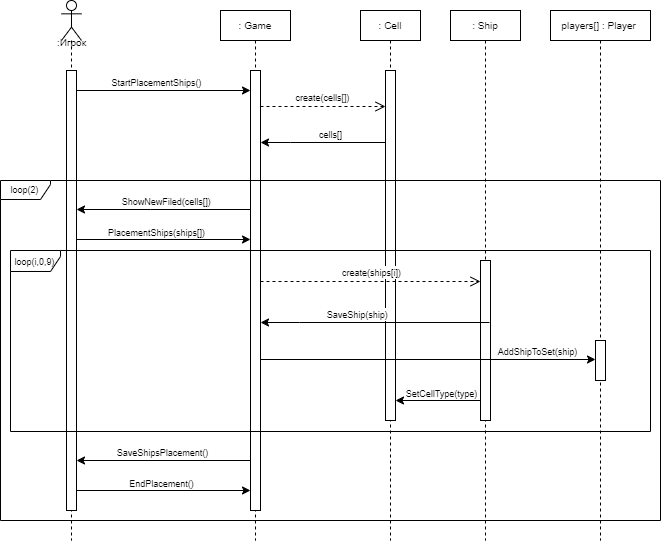

The diagram above was exported from draw.io. Its source (the exported page's mxGraphModel, read from the mxfile embedded in the PNG):
<mxGraphModel dx="1358" dy="595" grid="1" gridSize="10" guides="1" tooltips="1" connect="1" arrows="1" fold="1" page="1" pageScale="1" pageWidth="827" pageHeight="1169" math="0" shadow="0">
  <root>
    <mxCell id="0" />
    <mxCell id="1" parent="0" />
    <mxCell id="k3wrKp3fgD8oCzrUwRDF-1" value="" style="shape=umlLifeline;perimeter=lifelinePerimeter;whiteSpace=wrap;html=1;container=1;dropTarget=0;collapsible=0;recursiveResize=0;outlineConnect=0;portConstraint=eastwest;newEdgeStyle={&quot;curved&quot;:0,&quot;rounded&quot;:0};participant=umlActor;" parent="1" vertex="1">
      <mxGeometry x="221" y="420" width="20" height="540" as="geometry" />
    </mxCell>
    <mxCell id="k3wrKp3fgD8oCzrUwRDF-2" value="" style="html=1;points=[[0,0,0,0,5],[0,1,0,0,-5],[1,0,0,0,5],[1,1,0,0,-5]];perimeter=orthogonalPerimeter;outlineConnect=0;targetShapes=umlLifeline;portConstraint=eastwest;newEdgeStyle={&quot;curved&quot;:0,&quot;rounded&quot;:0};" parent="k3wrKp3fgD8oCzrUwRDF-1" vertex="1">
      <mxGeometry x="5" y="70" width="10" height="440" as="geometry" />
    </mxCell>
    <mxCell id="k3wrKp3fgD8oCzrUwRDF-3" value="&lt;font style=&quot;font-size: 10px;&quot;&gt;: Game&lt;/font&gt;" style="shape=umlLifeline;perimeter=lifelinePerimeter;whiteSpace=wrap;html=1;container=1;dropTarget=0;collapsible=0;recursiveResize=0;outlineConnect=0;portConstraint=eastwest;newEdgeStyle={&quot;curved&quot;:0,&quot;rounded&quot;:0};size=30;" parent="1" vertex="1">
      <mxGeometry x="380" y="430" width="70" height="530" as="geometry" />
    </mxCell>
    <mxCell id="k3wrKp3fgD8oCzrUwRDF-4" value="" style="html=1;points=[[0,0,0,0,5],[0,1,0,0,-5],[1,0,0,0,5],[1,1,0,0,-5]];perimeter=orthogonalPerimeter;outlineConnect=0;targetShapes=umlLifeline;portConstraint=eastwest;newEdgeStyle={&quot;curved&quot;:0,&quot;rounded&quot;:0};" parent="k3wrKp3fgD8oCzrUwRDF-3" vertex="1">
      <mxGeometry x="30" y="60" width="10" height="440" as="geometry" />
    </mxCell>
    <mxCell id="k3wrKp3fgD8oCzrUwRDF-5" value="&lt;font style=&quot;font-size: 10px;&quot;&gt;:Игрок&lt;/font&gt;" style="text;html=1;align=center;verticalAlign=middle;resizable=0;points=[];autosize=1;strokeColor=none;fillColor=none;" parent="1" vertex="1">
      <mxGeometry x="206" y="447" width="50" height="30" as="geometry" />
    </mxCell>
    <mxCell id="k3wrKp3fgD8oCzrUwRDF-6" value="" style="endArrow=classic;html=1;rounded=0;" parent="1" target="k3wrKp3fgD8oCzrUwRDF-2" edge="1">
      <mxGeometry width="50" height="50" relative="1" as="geometry">
        <mxPoint x="410" y="629" as="sourcePoint" />
        <mxPoint x="240" y="629" as="targetPoint" />
        <Array as="points">
          <mxPoint x="310" y="629" />
        </Array>
      </mxGeometry>
    </mxCell>
    <mxCell id="k3wrKp3fgD8oCzrUwRDF-7" value="&lt;div&gt;&lt;font style=&quot;font-size: 9px;&quot;&gt;ShowNewFiled(cells[])&amp;nbsp;&lt;/font&gt;&lt;/div&gt;" style="edgeLabel;html=1;align=center;verticalAlign=middle;resizable=0;points=[];" parent="k3wrKp3fgD8oCzrUwRDF-6" connectable="0" vertex="1">
      <mxGeometry x="0.1504" y="2" relative="1" as="geometry">
        <mxPoint x="16" y="-11" as="offset" />
      </mxGeometry>
    </mxCell>
    <mxCell id="k3wrKp3fgD8oCzrUwRDF-8" value="" style="endArrow=classic;html=1;rounded=0;" parent="1" source="k3wrKp3fgD8oCzrUwRDF-2" edge="1">
      <mxGeometry width="50" height="50" relative="1" as="geometry">
        <mxPoint x="240" y="659" as="sourcePoint" />
        <mxPoint x="410" y="659" as="targetPoint" />
      </mxGeometry>
    </mxCell>
    <mxCell id="k3wrKp3fgD8oCzrUwRDF-9" value="&lt;font style=&quot;font-size: 9px;&quot;&gt;PlacementShips(ships[])&lt;/font&gt;" style="edgeLabel;html=1;align=center;verticalAlign=middle;resizable=0;points=[];" parent="k3wrKp3fgD8oCzrUwRDF-8" connectable="0" vertex="1">
      <mxGeometry x="0.1704" y="1" relative="1" as="geometry">
        <mxPoint x="-23" y="-7" as="offset" />
      </mxGeometry>
    </mxCell>
    <mxCell id="k3wrKp3fgD8oCzrUwRDF-11" value="" style="endArrow=classic;html=1;rounded=0;" parent="1" source="k3wrKp3fgD8oCzrUwRDF-2" edge="1">
      <mxGeometry width="50" height="50" relative="1" as="geometry">
        <mxPoint x="240" y="510" as="sourcePoint" />
        <mxPoint x="410" y="510" as="targetPoint" />
      </mxGeometry>
    </mxCell>
    <mxCell id="k3wrKp3fgD8oCzrUwRDF-12" value="&lt;font style=&quot;font-size: 9px;&quot;&gt;StartPlacementShips()&lt;/font&gt;" style="edgeLabel;html=1;align=center;verticalAlign=middle;resizable=0;points=[];" parent="k3wrKp3fgD8oCzrUwRDF-11" connectable="0" vertex="1">
      <mxGeometry x="0.1704" y="1" relative="1" as="geometry">
        <mxPoint x="-23" y="-8" as="offset" />
      </mxGeometry>
    </mxCell>
    <mxCell id="k3wrKp3fgD8oCzrUwRDF-13" value="&lt;font style=&quot;font-size: 10px;&quot;&gt;: Ship&lt;/font&gt;" style="shape=umlLifeline;perimeter=lifelinePerimeter;whiteSpace=wrap;html=1;container=1;dropTarget=0;collapsible=0;recursiveResize=0;outlineConnect=0;portConstraint=eastwest;newEdgeStyle={&quot;curved&quot;:0,&quot;rounded&quot;:0};size=30;" parent="1" vertex="1">
      <mxGeometry x="610" y="430" width="70" height="530" as="geometry" />
    </mxCell>
    <mxCell id="k3wrKp3fgD8oCzrUwRDF-14" value="" style="html=1;points=[[0,0,0,0,5],[0,1,0,0,-5],[1,0,0,0,5],[1,1,0,0,-5]];perimeter=orthogonalPerimeter;outlineConnect=0;targetShapes=umlLifeline;portConstraint=eastwest;newEdgeStyle={&quot;curved&quot;:0,&quot;rounded&quot;:0};" parent="k3wrKp3fgD8oCzrUwRDF-13" vertex="1">
      <mxGeometry x="30" y="250" width="10" height="160" as="geometry" />
    </mxCell>
    <mxCell id="KYoPEdAI-HKUmO1-6x5a-1" value="&lt;font style=&quot;font-size: 10px;&quot;&gt;: Cell&lt;/font&gt;" style="shape=umlLifeline;perimeter=lifelinePerimeter;whiteSpace=wrap;html=1;container=1;dropTarget=0;collapsible=0;recursiveResize=0;outlineConnect=0;portConstraint=eastwest;newEdgeStyle={&quot;curved&quot;:0,&quot;rounded&quot;:0};size=30;" parent="1" vertex="1">
      <mxGeometry x="520" y="430" width="60" height="530" as="geometry" />
    </mxCell>
    <mxCell id="KYoPEdAI-HKUmO1-6x5a-2" value="" style="html=1;points=[[0,0,0,0,5],[0,1,0,0,-5],[1,0,0,0,5],[1,1,0,0,-5]];perimeter=orthogonalPerimeter;outlineConnect=0;targetShapes=umlLifeline;portConstraint=eastwest;newEdgeStyle={&quot;curved&quot;:0,&quot;rounded&quot;:0};" parent="KYoPEdAI-HKUmO1-6x5a-1" vertex="1">
      <mxGeometry x="25" y="60" width="10" height="350" as="geometry" />
    </mxCell>
    <mxCell id="4Gn52aDEvxKAJx6qm0Kp-1" value="&lt;font style=&quot;font-size: 10px;&quot;&gt;players[] : Player&amp;nbsp;&lt;/font&gt;" style="shape=umlLifeline;perimeter=lifelinePerimeter;whiteSpace=wrap;html=1;container=1;dropTarget=0;collapsible=0;recursiveResize=0;outlineConnect=0;portConstraint=eastwest;newEdgeStyle={&quot;curved&quot;:0,&quot;rounded&quot;:0};size=30;" parent="1" vertex="1">
      <mxGeometry x="710" y="430" width="100" height="530" as="geometry" />
    </mxCell>
    <mxCell id="4Gn52aDEvxKAJx6qm0Kp-2" value="" style="html=1;points=[[0,0,0,0,5],[0,1,0,0,-5],[1,0,0,0,5],[1,1,0,0,-5]];perimeter=orthogonalPerimeter;outlineConnect=0;targetShapes=umlLifeline;portConstraint=eastwest;newEdgeStyle={&quot;curved&quot;:0,&quot;rounded&quot;:0};" parent="4Gn52aDEvxKAJx6qm0Kp-1" vertex="1">
      <mxGeometry x="45" y="330" width="10" height="40" as="geometry" />
    </mxCell>
    <mxCell id="mM6ykSj9JZTJ7x05C32U-6" value="&lt;font style=&quot;font-size: 9px;&quot;&gt;create(cells[]&lt;span style=&quot;color: rgba(0, 0, 0, 0); font-family: monospace; font-size: 0px; text-align: start; background-color: rgb(251, 251, 251);&quot;&gt;%3CmxGraphModel%3E%3Croot%3E%3CmxCell%20id%3D%220%22%2F%3E%3CmxCell%20id%3D%221%22%20parent%3D%220%22%2F%3E%3CmxCell%20id%3D%222%22%20value%3D%22%22%20style%3D%22endArrow%3Dclassic%3Bhtml%3D1%3Brounded%3D0%3B%22%20edge%3D%221%22%20parent%3D%221%22%3E%3CmxGeometry%20width%3D%2250%22%20height%3D%2250%22%20relative%3D%221%22%20as%3D%22geometry%22%3E%3CmxPoint%20x%3D%22430%22%20y%3D%22180%22%20as%3D%22sourcePoint%22%2F%3E%3CmxPoint%20x%3D%22220%22%20y%3D%22180%22%20as%3D%22targetPoint%22%2F%3E%3CArray%20as%3D%22points%22%3E%3CmxPoint%20x%3D%22330%22%20y%3D%22180%22%2F%3E%3C%2FArray%3E%3C%2FmxGeometry%3E%3C%2FmxCell%3E%3CmxCell%20id%3D%223%22%20value%3D%22%26lt%3Bdiv%26gt%3B%26lt%3Bfont%20style%3D%26quot%3Bfont-size%3A%209px%3B%26quot%3B%26gt%3BNameRequest()%26amp%3Bnbsp%3B%26lt%3B%2Ffont%26gt%3B%26lt%3B%2Fdiv%26gt%3B%22%20style%3D%22edgeLabel%3Bhtml%3D1%3Balign%3Dcenter%3BverticalAlign%3Dmiddle%3Bresizable%3D0%3Bpoints%3D%5B%5D%3B%22%20vertex%3D%221%22%20connectable%3D%220%22%20parent%3D%222%22%3E%3CmxGeometry%20x%3D%220.1504%22%20y%3D%222%22%20relative%3D%221%22%20as%3D%22geometry%22%3E%3CmxPoint%20x%3D%2216%22%20y%3D%22-11%22%20as%3D%22offset%22%2F%3E%3C%2FmxGeometry%3E%3C%2FmxCell%3E%3C%2Froot%3E%3C%2FmxGraphModel%3E&lt;/span&gt;)&lt;/font&gt;" style="html=1;verticalAlign=bottom;endArrow=open;dashed=1;endSize=8;curved=0;rounded=0;" parent="1" edge="1">
      <mxGeometry relative="1" as="geometry">
        <mxPoint x="420" y="526" as="sourcePoint" />
        <mxPoint x="545" y="526" as="targetPoint" />
      </mxGeometry>
    </mxCell>
    <mxCell id="ulJ56qxpA0ACqi2LVfIj-1" value="" style="endArrow=classic;html=1;rounded=0;" parent="1" edge="1">
      <mxGeometry width="50" height="50" relative="1" as="geometry">
        <mxPoint x="555" y="833.21" as="sourcePoint" />
        <mxPoint x="555" y="833.21" as="targetPoint" />
      </mxGeometry>
    </mxCell>
    <mxCell id="ulJ56qxpA0ACqi2LVfIj-2" value="&lt;font style=&quot;font-size: 9px;&quot;&gt;SetCellType(type)&lt;/font&gt;" style="edgeLabel;html=1;align=center;verticalAlign=middle;resizable=0;points=[];" parent="ulJ56qxpA0ACqi2LVfIj-1" connectable="0" vertex="1">
      <mxGeometry x="0.1704" y="1" relative="1" as="geometry">
        <mxPoint x="45" y="-21" as="offset" />
      </mxGeometry>
    </mxCell>
    <mxCell id="heLRIviJkVuHW0HM8qdZ-1" value="" style="endArrow=classic;html=1;rounded=0;" parent="1" edge="1">
      <mxGeometry width="50" height="50" relative="1" as="geometry">
        <mxPoint x="640.07" y="820" as="sourcePoint" />
        <mxPoint x="555" y="820" as="targetPoint" />
      </mxGeometry>
    </mxCell>
    <mxCell id="YcSyWlbnNzoJfNhuGjUS-1" value="" style="endArrow=classic;html=1;rounded=0;" parent="1" edge="1">
      <mxGeometry width="50" height="50" relative="1" as="geometry">
        <mxPoint x="545" y="562" as="sourcePoint" />
        <mxPoint x="420" y="562" as="targetPoint" />
        <Array as="points">
          <mxPoint x="450" y="562" />
        </Array>
      </mxGeometry>
    </mxCell>
    <mxCell id="YcSyWlbnNzoJfNhuGjUS-2" value="&lt;div&gt;&lt;font style=&quot;font-size: 9px;&quot;&gt;cells[]&lt;/font&gt;&lt;/div&gt;" style="edgeLabel;html=1;align=center;verticalAlign=middle;resizable=0;points=[];" parent="YcSyWlbnNzoJfNhuGjUS-1" connectable="0" vertex="1">
      <mxGeometry x="0.1504" y="2" relative="1" as="geometry">
        <mxPoint x="16" y="-11" as="offset" />
      </mxGeometry>
    </mxCell>
    <mxCell id="YcSyWlbnNzoJfNhuGjUS-5" value="" style="endArrow=classic;html=1;rounded=0;" parent="1" edge="1">
      <mxGeometry width="50" height="50" relative="1" as="geometry">
        <mxPoint x="410" y="880" as="sourcePoint" />
        <mxPoint x="236" y="880" as="targetPoint" />
      </mxGeometry>
    </mxCell>
    <mxCell id="YcSyWlbnNzoJfNhuGjUS-7" value="&lt;font style=&quot;font-size: 9px;&quot;&gt;SaveShipsPlacement()&lt;/font&gt;" style="edgeLabel;html=1;align=center;verticalAlign=middle;resizable=0;points=[];" parent="YcSyWlbnNzoJfNhuGjUS-5" connectable="0" vertex="1">
      <mxGeometry x="0.2782" y="-1" relative="1" as="geometry">
        <mxPoint x="23" y="-8" as="offset" />
      </mxGeometry>
    </mxCell>
    <mxCell id="AS267Xw3ukSoS0smvCTN-1" value="" style="endArrow=classic;html=1;rounded=0;" parent="1" edge="1">
      <mxGeometry width="50" height="50" relative="1" as="geometry">
        <mxPoint x="236" y="910" as="sourcePoint" />
        <mxPoint x="410" y="910" as="targetPoint" />
      </mxGeometry>
    </mxCell>
    <mxCell id="0dhA2wCJVB6k3tBHE_AO-1" value="&lt;font style=&quot;font-size: 9px;&quot;&gt;EndPlacement()&lt;/font&gt;" style="edgeLabel;html=1;align=center;verticalAlign=middle;resizable=0;points=[];" parent="AS267Xw3ukSoS0smvCTN-1" connectable="0" vertex="1">
      <mxGeometry x="-0.3701" y="3" relative="1" as="geometry">
        <mxPoint x="30" y="-5" as="offset" />
      </mxGeometry>
    </mxCell>
    <mxCell id="97BMLmXRHt-mrXghvePe-1" value="" style="endArrow=classic;html=1;rounded=0;" parent="1" edge="1">
      <mxGeometry width="50" height="50" relative="1" as="geometry">
        <mxPoint x="420" y="779" as="sourcePoint" />
        <mxPoint x="755" y="779" as="targetPoint" />
      </mxGeometry>
    </mxCell>
    <mxCell id="97BMLmXRHt-mrXghvePe-2" value="&lt;span style=&quot;font-size: 9px;&quot;&gt;AddShipToSet(ship)&lt;/span&gt;" style="edgeLabel;html=1;align=center;verticalAlign=middle;resizable=0;points=[];" parent="97BMLmXRHt-mrXghvePe-1" connectable="0" vertex="1">
      <mxGeometry x="0.1704" y="1" relative="1" as="geometry">
        <mxPoint x="81" y="-8" as="offset" />
      </mxGeometry>
    </mxCell>
    <mxCell id="k3wrKp3fgD8oCzrUwRDF-15" value="&lt;font style=&quot;font-size: 9px;&quot;&gt;create(ships[i]&lt;span style=&quot;color: rgba(0, 0, 0, 0); font-family: monospace; font-size: 0px; text-align: start; background-color: rgb(251, 251, 251);&quot;&gt;%3CmxGraphModel%3E%3Croot%3E%3CmxCell%20id%3D%220%22%2F%3E%3CmxCell%20id%3D%221%22%20parent%3D%220%22%2F%3E%3CmxCell%20id%3D%222%22%20value%3D%22%22%20style%3D%22endArrow%3Dclassic%3Bhtml%3D1%3Brounded%3D0%3B%22%20edge%3D%221%22%20parent%3D%221%22%3E%3CmxGeometry%20width%3D%2250%22%20height%3D%2250%22%20relative%3D%221%22%20as%3D%22geometry%22%3E%3CmxPoint%20x%3D%22430%22%20y%3D%22180%22%20as%3D%22sourcePoint%22%2F%3E%3CmxPoint%20x%3D%22220%22%20y%3D%22180%22%20as%3D%22targetPoint%22%2F%3E%3CArray%20as%3D%22points%22%3E%3CmxPoint%20x%3D%22330%22%20y%3D%22180%22%2F%3E%3C%2FArray%3E%3C%2FmxGeometry%3E%3C%2FmxCell%3E%3CmxCell%20id%3D%223%22%20value%3D%22%26lt%3Bdiv%26gt%3B%26lt%3Bfont%20style%3D%26quot%3Bfont-size%3A%209px%3B%26quot%3B%26gt%3BNameRequest()%26amp%3Bnbsp%3B%26lt%3B%2Ffont%26gt%3B%26lt%3B%2Fdiv%26gt%3B%22%20style%3D%22edgeLabel%3Bhtml%3D1%3Balign%3Dcenter%3BverticalAlign%3Dmiddle%3Bresizable%3D0%3Bpoints%3D%5B%5D%3B%22%20vertex%3D%221%22%20connectable%3D%220%22%20parent%3D%222%22%3E%3CmxGeometry%20x%3D%220.1504%22%20y%3D%222%22%20relative%3D%221%22%20as%3D%22geometry%22%3E%3CmxPoint%20x%3D%2216%22%20y%3D%22-11%22%20as%3D%22offset%22%2F%3E%3C%2FmxGeometry%3E%3C%2FmxCell%3E%3C%2Froot%3E%3C%2FmxGraphModel%3E&lt;/span&gt;)&lt;/font&gt;" style="html=1;verticalAlign=bottom;endArrow=open;dashed=1;endSize=8;curved=0;rounded=0;" parent="1" edge="1">
      <mxGeometry relative="1" as="geometry">
        <mxPoint x="420" y="701" as="sourcePoint" />
        <mxPoint x="640" y="701" as="targetPoint" />
      </mxGeometry>
    </mxCell>
    <mxCell id="k3wrKp3fgD8oCzrUwRDF-16" value="" style="endArrow=classic;html=1;rounded=0;" parent="1" edge="1" target="k3wrKp3fgD8oCzrUwRDF-4">
      <mxGeometry width="50" height="50" relative="1" as="geometry">
        <mxPoint x="649" y="742" as="sourcePoint" />
        <mxPoint x="429" y="742" as="targetPoint" />
        <Array as="points">
          <mxPoint x="459" y="742" />
        </Array>
      </mxGeometry>
    </mxCell>
    <mxCell id="k3wrKp3fgD8oCzrUwRDF-17" value="&lt;div&gt;&lt;font style=&quot;font-size: 9px;&quot;&gt;SaveShip(ship)&amp;nbsp;&lt;/font&gt;&lt;/div&gt;" style="edgeLabel;html=1;align=center;verticalAlign=middle;resizable=0;points=[];" parent="k3wrKp3fgD8oCzrUwRDF-16" connectable="0" vertex="1">
      <mxGeometry x="0.1504" y="2" relative="1" as="geometry">
        <mxPoint y="-11" as="offset" />
      </mxGeometry>
    </mxCell>
    <mxCell id="r5OSrZ0GATwWJP1slG2x-1" value="&lt;font style=&quot;font-size: 9px;&quot;&gt;loop(i,0,9)&lt;/font&gt;" style="shape=umlFrame;whiteSpace=wrap;html=1;pointerEvents=0;width=50;height=21;" parent="1" vertex="1">
      <mxGeometry x="170" y="670" width="640" height="181" as="geometry" />
    </mxCell>
    <mxCell id="k3wrKp3fgD8oCzrUwRDF-10" value="&lt;font style=&quot;font-size: 9px;&quot;&gt;loop(2)&lt;/font&gt;" style="shape=umlFrame;whiteSpace=wrap;html=1;pointerEvents=0;width=50;height=19;" parent="1" vertex="1">
      <mxGeometry x="160" y="600" width="660" height="340" as="geometry" />
    </mxCell>
  </root>
</mxGraphModel>